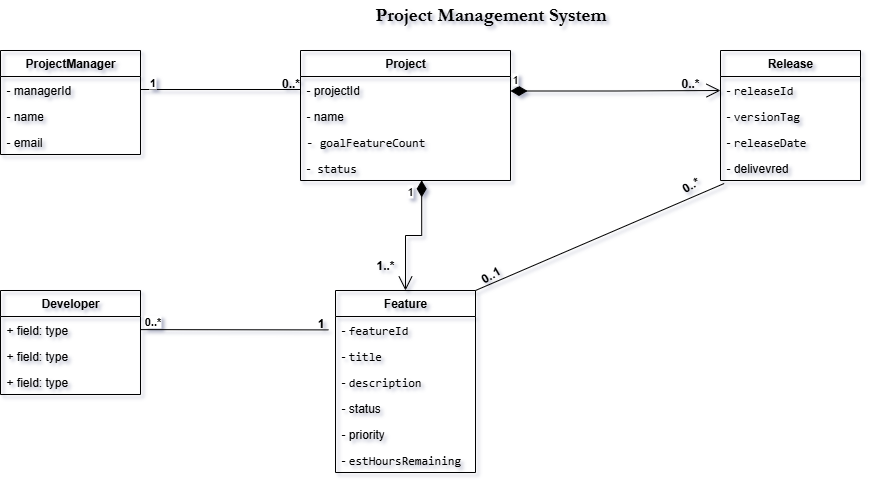

The diagram above was exported from draw.io. Its source (the exported page's mxGraphModel, read from the mxfile embedded in the PNG):
<mxGraphModel dx="1042" dy="1662" grid="0" gridSize="10" guides="1" tooltips="1" connect="1" arrows="1" fold="1" page="1" pageScale="1" pageWidth="850" pageHeight="1100" background="#ffffff" math="0" shadow="1">
  <root>
    <mxCell id="4Vjzrypv-dkZdKc_EIKn-0" />
    <mxCell id="4Vjzrypv-dkZdKc_EIKn-1" parent="4Vjzrypv-dkZdKc_EIKn-0" />
    <mxCell id="4Vjzrypv-dkZdKc_EIKn-2" value="&lt;strong data-end=&quot;247&quot; data-start=&quot;229&quot;&gt;ProjectManager&lt;/strong&gt;" style="swimlane;fontStyle=0;childLayout=stackLayout;horizontal=1;startSize=26;fillColor=none;horizontalStack=0;resizeParent=1;resizeParentMax=0;resizeLast=0;collapsible=1;marginBottom=0;whiteSpace=wrap;html=1;" parent="4Vjzrypv-dkZdKc_EIKn-1" vertex="1">
      <mxGeometry x="10" y="-1040" width="140" height="104" as="geometry" />
    </mxCell>
    <mxCell id="4Vjzrypv-dkZdKc_EIKn-3" value="- managerId" style="text;strokeColor=none;fillColor=none;align=left;verticalAlign=top;spacingLeft=4;spacingRight=4;overflow=hidden;rotatable=0;points=[[0,0.5],[1,0.5]];portConstraint=eastwest;whiteSpace=wrap;html=1;" parent="4Vjzrypv-dkZdKc_EIKn-2" vertex="1">
      <mxGeometry y="26" width="140" height="26" as="geometry" />
    </mxCell>
    <mxCell id="4Vjzrypv-dkZdKc_EIKn-4" value="- name" style="text;strokeColor=none;fillColor=none;align=left;verticalAlign=top;spacingLeft=4;spacingRight=4;overflow=hidden;rotatable=0;points=[[0,0.5],[1,0.5]];portConstraint=eastwest;whiteSpace=wrap;html=1;" parent="4Vjzrypv-dkZdKc_EIKn-2" vertex="1">
      <mxGeometry y="52" width="140" height="26" as="geometry" />
    </mxCell>
    <mxCell id="4Vjzrypv-dkZdKc_EIKn-5" value="- email" style="text;strokeColor=none;fillColor=none;align=left;verticalAlign=top;spacingLeft=4;spacingRight=4;overflow=hidden;rotatable=0;points=[[0,0.5],[1,0.5]];portConstraint=eastwest;whiteSpace=wrap;html=1;" parent="4Vjzrypv-dkZdKc_EIKn-2" vertex="1">
      <mxGeometry y="78" width="140" height="26" as="geometry" />
    </mxCell>
    <mxCell id="4Vjzrypv-dkZdKc_EIKn-6" value="&lt;b&gt;Project&lt;/b&gt;" style="swimlane;fontStyle=0;childLayout=stackLayout;horizontal=1;startSize=26;fillColor=none;horizontalStack=0;resizeParent=1;resizeParentMax=0;resizeLast=0;collapsible=1;marginBottom=0;whiteSpace=wrap;html=1;" parent="4Vjzrypv-dkZdKc_EIKn-1" vertex="1">
      <mxGeometry x="310" y="-1040" width="210" height="130" as="geometry">
        <mxRectangle x="320" y="-470" width="80" height="30" as="alternateBounds" />
      </mxGeometry>
    </mxCell>
    <mxCell id="4Vjzrypv-dkZdKc_EIKn-7" value="- projectId" style="text;strokeColor=none;fillColor=none;align=left;verticalAlign=top;spacingLeft=4;spacingRight=4;overflow=hidden;rotatable=0;points=[[0,0.5],[1,0.5]];portConstraint=eastwest;whiteSpace=wrap;html=1;" parent="4Vjzrypv-dkZdKc_EIKn-6" vertex="1">
      <mxGeometry y="26" width="210" height="26" as="geometry" />
    </mxCell>
    <mxCell id="4Vjzrypv-dkZdKc_EIKn-8" value="- name" style="text;strokeColor=none;fillColor=none;align=left;verticalAlign=top;spacingLeft=4;spacingRight=4;overflow=hidden;rotatable=0;points=[[0,0.5],[1,0.5]];portConstraint=eastwest;whiteSpace=wrap;html=1;" parent="4Vjzrypv-dkZdKc_EIKn-6" vertex="1">
      <mxGeometry y="52" width="210" height="26" as="geometry" />
    </mxCell>
    <mxCell id="4Vjzrypv-dkZdKc_EIKn-9" value="&lt;code data-end=&quot;363&quot; data-start=&quot;345&quot;&gt;- goalFeatureCount&lt;/code&gt;&lt;div&gt;&lt;code data-end=&quot;363&quot; data-start=&quot;345&quot;&gt;&lt;br&gt;&lt;/code&gt;&lt;/div&gt;" style="text;strokeColor=none;fillColor=none;align=left;verticalAlign=top;spacingLeft=4;spacingRight=4;overflow=hidden;rotatable=0;points=[[0,0.5],[1,0.5]];portConstraint=eastwest;whiteSpace=wrap;html=1;" parent="4Vjzrypv-dkZdKc_EIKn-6" vertex="1">
      <mxGeometry y="78" width="210" height="26" as="geometry" />
    </mxCell>
    <mxCell id="4Vjzrypv-dkZdKc_EIKn-10" value="-&amp;nbsp;&amp;nbsp;&lt;code data-end=&quot;409&quot; data-start=&quot;401&quot;&gt;status&lt;/code&gt;" style="text;strokeColor=none;fillColor=none;align=left;verticalAlign=top;spacingLeft=4;spacingRight=4;overflow=hidden;rotatable=0;points=[[0,0.5],[1,0.5]];portConstraint=eastwest;whiteSpace=wrap;html=1;" parent="4Vjzrypv-dkZdKc_EIKn-6" vertex="1">
      <mxGeometry y="104" width="210" height="26" as="geometry" />
    </mxCell>
    <mxCell id="4Vjzrypv-dkZdKc_EIKn-11" value="&lt;b&gt;Release&lt;/b&gt;" style="swimlane;fontStyle=0;childLayout=stackLayout;horizontal=1;startSize=26;fillColor=none;horizontalStack=0;resizeParent=1;resizeParentMax=0;resizeLast=0;collapsible=1;marginBottom=0;whiteSpace=wrap;html=1;" parent="4Vjzrypv-dkZdKc_EIKn-1" vertex="1">
      <mxGeometry x="730" y="-1040" width="140" height="130" as="geometry" />
    </mxCell>
    <mxCell id="4Vjzrypv-dkZdKc_EIKn-12" value="-&amp;nbsp;&lt;span style=&quot;font-family: monospace; text-align: center; text-wrap-mode: nowrap;&quot;&gt;releaseId&lt;/span&gt;" style="text;strokeColor=none;fillColor=none;align=left;verticalAlign=top;spacingLeft=4;spacingRight=4;overflow=hidden;rotatable=0;points=[[0,0.5],[1,0.5]];portConstraint=eastwest;whiteSpace=wrap;html=1;" parent="4Vjzrypv-dkZdKc_EIKn-11" vertex="1">
      <mxGeometry y="26" width="140" height="26" as="geometry" />
    </mxCell>
    <mxCell id="4Vjzrypv-dkZdKc_EIKn-13" value="-&amp;nbsp;&lt;code style=&quot;text-align: center; text-wrap-mode: nowrap;&quot; data-end=&quot;547&quot; data-start=&quot;535&quot;&gt;versionTag&lt;/code&gt;&lt;span style=&quot;text-align: center; text-wrap-mode: nowrap;&quot;&gt;&amp;nbsp;&lt;/span&gt;" style="text;strokeColor=none;fillColor=none;align=left;verticalAlign=top;spacingLeft=4;spacingRight=4;overflow=hidden;rotatable=0;points=[[0,0.5],[1,0.5]];portConstraint=eastwest;whiteSpace=wrap;html=1;" parent="4Vjzrypv-dkZdKc_EIKn-11" vertex="1">
      <mxGeometry y="52" width="140" height="26" as="geometry" />
    </mxCell>
    <mxCell id="4Vjzrypv-dkZdKc_EIKn-14" value="-&amp;nbsp;&lt;span style=&quot;font-family: monospace; text-align: center; text-wrap-mode: nowrap;&quot;&gt;releaseDate&lt;/span&gt;" style="text;strokeColor=none;fillColor=none;align=left;verticalAlign=top;spacingLeft=4;spacingRight=4;overflow=hidden;rotatable=0;points=[[0,0.5],[1,0.5]];portConstraint=eastwest;whiteSpace=wrap;html=1;" parent="4Vjzrypv-dkZdKc_EIKn-11" vertex="1">
      <mxGeometry y="78" width="140" height="26" as="geometry" />
    </mxCell>
    <mxCell id="4Vjzrypv-dkZdKc_EIKn-15" value="- delivevred" style="text;strokeColor=none;fillColor=none;align=left;verticalAlign=top;spacingLeft=4;spacingRight=4;overflow=hidden;rotatable=0;points=[[0,0.5],[1,0.5]];portConstraint=eastwest;whiteSpace=wrap;html=1;" parent="4Vjzrypv-dkZdKc_EIKn-11" vertex="1">
      <mxGeometry y="104" width="140" height="26" as="geometry" />
    </mxCell>
    <mxCell id="4Vjzrypv-dkZdKc_EIKn-16" value="&lt;b&gt;Feature&lt;/b&gt;" style="swimlane;fontStyle=0;childLayout=stackLayout;horizontal=1;startSize=26;fillColor=none;horizontalStack=0;resizeParent=1;resizeParentMax=0;resizeLast=0;collapsible=1;marginBottom=0;whiteSpace=wrap;html=1;" parent="4Vjzrypv-dkZdKc_EIKn-1" vertex="1">
      <mxGeometry x="345" y="-800" width="140" height="182" as="geometry" />
    </mxCell>
    <mxCell id="4Vjzrypv-dkZdKc_EIKn-17" value="-&amp;nbsp;&lt;span style=&quot;font-family: monospace; text-align: center; text-wrap-mode: nowrap;&quot;&gt;featureId&lt;/span&gt;" style="text;strokeColor=none;fillColor=none;align=left;verticalAlign=top;spacingLeft=4;spacingRight=4;overflow=hidden;rotatable=0;points=[[0,0.5],[1,0.5]];portConstraint=eastwest;whiteSpace=wrap;html=1;" parent="4Vjzrypv-dkZdKc_EIKn-16" vertex="1">
      <mxGeometry y="26" width="140" height="26" as="geometry" />
    </mxCell>
    <mxCell id="4Vjzrypv-dkZdKc_EIKn-18" value="-&amp;nbsp;&lt;span style=&quot;font-family: monospace; text-align: center; text-wrap-mode: nowrap;&quot;&gt;title&lt;/span&gt;" style="text;strokeColor=none;fillColor=none;align=left;verticalAlign=top;spacingLeft=4;spacingRight=4;overflow=hidden;rotatable=0;points=[[0,0.5],[1,0.5]];portConstraint=eastwest;whiteSpace=wrap;html=1;" parent="4Vjzrypv-dkZdKc_EIKn-16" vertex="1">
      <mxGeometry y="52" width="140" height="26" as="geometry" />
    </mxCell>
    <mxCell id="4Vjzrypv-dkZdKc_EIKn-19" value="-&amp;nbsp;&lt;span style=&quot;font-family: monospace; text-align: center; text-wrap-mode: nowrap;&quot;&gt;description&lt;/span&gt;" style="text;strokeColor=none;fillColor=none;align=left;verticalAlign=top;spacingLeft=4;spacingRight=4;overflow=hidden;rotatable=0;points=[[0,0.5],[1,0.5]];portConstraint=eastwest;whiteSpace=wrap;html=1;" parent="4Vjzrypv-dkZdKc_EIKn-16" vertex="1">
      <mxGeometry y="78" width="140" height="26" as="geometry" />
    </mxCell>
    <mxCell id="4Vjzrypv-dkZdKc_EIKn-20" value="- status" style="text;strokeColor=none;fillColor=none;align=left;verticalAlign=top;spacingLeft=4;spacingRight=4;overflow=hidden;rotatable=0;points=[[0,0.5],[1,0.5]];portConstraint=eastwest;whiteSpace=wrap;html=1;" parent="4Vjzrypv-dkZdKc_EIKn-16" vertex="1">
      <mxGeometry y="104" width="140" height="26" as="geometry" />
    </mxCell>
    <mxCell id="4Vjzrypv-dkZdKc_EIKn-21" value="- priority" style="text;strokeColor=none;fillColor=none;align=left;verticalAlign=top;spacingLeft=4;spacingRight=4;overflow=hidden;rotatable=0;points=[[0,0.5],[1,0.5]];portConstraint=eastwest;whiteSpace=wrap;html=1;" parent="4Vjzrypv-dkZdKc_EIKn-16" vertex="1">
      <mxGeometry y="130" width="140" height="26" as="geometry" />
    </mxCell>
    <mxCell id="4Vjzrypv-dkZdKc_EIKn-22" value="-&amp;nbsp;&lt;span style=&quot;font-family: monospace; text-align: center; text-wrap-mode: nowrap;&quot;&gt;estHoursRemaining&lt;/span&gt;" style="text;strokeColor=none;fillColor=none;align=left;verticalAlign=top;spacingLeft=4;spacingRight=4;overflow=hidden;rotatable=0;points=[[0,0.5],[1,0.5]];portConstraint=eastwest;whiteSpace=wrap;html=1;" parent="4Vjzrypv-dkZdKc_EIKn-16" vertex="1">
      <mxGeometry y="156" width="140" height="26" as="geometry" />
    </mxCell>
    <mxCell id="4Vjzrypv-dkZdKc_EIKn-23" value="&lt;b&gt;Developer&lt;/b&gt;" style="swimlane;fontStyle=0;childLayout=stackLayout;horizontal=1;startSize=26;fillColor=none;horizontalStack=0;resizeParent=1;resizeParentMax=0;resizeLast=0;collapsible=1;marginBottom=0;whiteSpace=wrap;html=1;" parent="4Vjzrypv-dkZdKc_EIKn-1" vertex="1">
      <mxGeometry x="10" y="-800" width="140" height="104" as="geometry" />
    </mxCell>
    <mxCell id="4Vjzrypv-dkZdKc_EIKn-24" value="+ field: type" style="text;strokeColor=none;fillColor=none;align=left;verticalAlign=top;spacingLeft=4;spacingRight=4;overflow=hidden;rotatable=0;points=[[0,0.5],[1,0.5]];portConstraint=eastwest;whiteSpace=wrap;html=1;" parent="4Vjzrypv-dkZdKc_EIKn-23" vertex="1">
      <mxGeometry y="26" width="140" height="26" as="geometry" />
    </mxCell>
    <mxCell id="4Vjzrypv-dkZdKc_EIKn-25" value="+ field: type" style="text;strokeColor=none;fillColor=none;align=left;verticalAlign=top;spacingLeft=4;spacingRight=4;overflow=hidden;rotatable=0;points=[[0,0.5],[1,0.5]];portConstraint=eastwest;whiteSpace=wrap;html=1;" parent="4Vjzrypv-dkZdKc_EIKn-23" vertex="1">
      <mxGeometry y="52" width="140" height="26" as="geometry" />
    </mxCell>
    <mxCell id="4Vjzrypv-dkZdKc_EIKn-26" value="+ field: type" style="text;strokeColor=none;fillColor=none;align=left;verticalAlign=top;spacingLeft=4;spacingRight=4;overflow=hidden;rotatable=0;points=[[0,0.5],[1,0.5]];portConstraint=eastwest;whiteSpace=wrap;html=1;" parent="4Vjzrypv-dkZdKc_EIKn-23" vertex="1">
      <mxGeometry y="78" width="140" height="26" as="geometry" />
    </mxCell>
    <mxCell id="22WT0RUiV8gufgd7yf9A-0" value="" style="endArrow=none;html=1;rounded=0;exitX=1;exitY=0.5;exitDx=0;exitDy=0;entryX=0;entryY=0.5;entryDx=0;entryDy=0;" parent="4Vjzrypv-dkZdKc_EIKn-1" source="4Vjzrypv-dkZdKc_EIKn-3" target="4Vjzrypv-dkZdKc_EIKn-7" edge="1">
      <mxGeometry width="50" height="50" relative="1" as="geometry">
        <mxPoint x="249.9999999999999" y="-999.804" as="sourcePoint" />
        <mxPoint x="300" y="-1000" as="targetPoint" />
      </mxGeometry>
    </mxCell>
    <mxCell id="22WT0RUiV8gufgd7yf9A-21" value="&lt;b&gt;1&lt;/b&gt;" style="edgeLabel;html=1;align=center;verticalAlign=middle;resizable=0;points=[];" parent="22WT0RUiV8gufgd7yf9A-0" vertex="1" connectable="0">
      <mxGeometry x="-0.86" y="8" relative="1" as="geometry">
        <mxPoint as="offset" />
      </mxGeometry>
    </mxCell>
    <mxCell id="22WT0RUiV8gufgd7yf9A-8" value="1" style="endArrow=open;html=1;endSize=12;startArrow=diamondThin;startSize=14;startFill=1;edgeStyle=orthogonalEdgeStyle;align=left;verticalAlign=bottom;rounded=0;exitX=1;exitY=0.5;exitDx=0;exitDy=0;" parent="4Vjzrypv-dkZdKc_EIKn-1" edge="1">
      <mxGeometry x="-1" y="3" relative="1" as="geometry">
        <mxPoint x="520" y="-999.5" as="sourcePoint" />
        <mxPoint x="730" y="-1000" as="targetPoint" />
      </mxGeometry>
    </mxCell>
    <mxCell id="22WT0RUiV8gufgd7yf9A-11" value="&lt;b&gt;0..*&lt;/b&gt;" style="text;html=1;align=center;verticalAlign=middle;whiteSpace=wrap;rounded=0;" parent="4Vjzrypv-dkZdKc_EIKn-1" vertex="1">
      <mxGeometry x="670" y="-1022" width="60" height="30" as="geometry" />
    </mxCell>
    <mxCell id="22WT0RUiV8gufgd7yf9A-12" value="1" style="endArrow=open;html=1;endSize=12;startArrow=diamondThin;startSize=14;startFill=1;edgeStyle=orthogonalEdgeStyle;align=left;verticalAlign=bottom;rounded=0;entryX=0.5;entryY=0;entryDx=0;entryDy=0;exitX=0.577;exitY=0.992;exitDx=0;exitDy=0;exitPerimeter=0;" parent="4Vjzrypv-dkZdKc_EIKn-1" source="4Vjzrypv-dkZdKc_EIKn-10" target="4Vjzrypv-dkZdKc_EIKn-16" edge="1">
      <mxGeometry x="-0.6804" y="-16" relative="1" as="geometry">
        <mxPoint x="640" y="-900" as="sourcePoint" />
        <mxPoint x="510" y="-830" as="targetPoint" />
        <mxPoint as="offset" />
      </mxGeometry>
    </mxCell>
    <mxCell id="22WT0RUiV8gufgd7yf9A-13" value="&lt;b&gt;1..*&lt;/b&gt;" style="text;html=1;align=center;verticalAlign=middle;whiteSpace=wrap;rounded=0;" parent="4Vjzrypv-dkZdKc_EIKn-1" vertex="1">
      <mxGeometry x="365" y="-840" width="60" height="30" as="geometry" />
    </mxCell>
    <mxCell id="22WT0RUiV8gufgd7yf9A-14" value="" style="endArrow=none;html=1;rounded=0;entryX=0.026;entryY=1.115;entryDx=0;entryDy=0;entryPerimeter=0;exitX=1;exitY=0;exitDx=0;exitDy=0;" parent="4Vjzrypv-dkZdKc_EIKn-1" source="4Vjzrypv-dkZdKc_EIKn-16" target="4Vjzrypv-dkZdKc_EIKn-15" edge="1">
      <mxGeometry width="50" height="50" relative="1" as="geometry">
        <mxPoint x="400" y="-810" as="sourcePoint" />
        <mxPoint x="450" y="-860" as="targetPoint" />
      </mxGeometry>
    </mxCell>
    <mxCell id="22WT0RUiV8gufgd7yf9A-15" value="&lt;b&gt;0..*&lt;/b&gt;" style="text;html=1;align=center;verticalAlign=middle;resizable=0;points=[];autosize=1;strokeColor=none;fillColor=none;rotation=-30;" parent="4Vjzrypv-dkZdKc_EIKn-1" vertex="1">
      <mxGeometry x="680" y="-920" width="40" height="30" as="geometry" />
    </mxCell>
    <mxCell id="22WT0RUiV8gufgd7yf9A-16" value="&lt;b&gt;0..1&lt;/b&gt;" style="text;html=1;align=center;verticalAlign=middle;resizable=0;points=[];autosize=1;strokeColor=none;fillColor=none;rotation=-30;" parent="4Vjzrypv-dkZdKc_EIKn-1" vertex="1">
      <mxGeometry x="480" y="-830" width="40" height="30" as="geometry" />
    </mxCell>
    <mxCell id="22WT0RUiV8gufgd7yf9A-18" value="" style="endArrow=none;html=1;rounded=0;entryX=-0.05;entryY=0.515;entryDx=0;entryDy=0;entryPerimeter=0;" parent="4Vjzrypv-dkZdKc_EIKn-1" source="4Vjzrypv-dkZdKc_EIKn-24" target="4Vjzrypv-dkZdKc_EIKn-17" edge="1">
      <mxGeometry width="50" height="50" relative="1" as="geometry">
        <mxPoint x="210" y="-760" as="sourcePoint" />
        <mxPoint x="260" y="-810" as="targetPoint" />
      </mxGeometry>
    </mxCell>
    <mxCell id="22WT0RUiV8gufgd7yf9A-19" value="&lt;b&gt;0..*&lt;/b&gt;" style="edgeLabel;html=1;align=center;verticalAlign=middle;resizable=0;points=[];" parent="22WT0RUiV8gufgd7yf9A-18" vertex="1" connectable="0">
      <mxGeometry x="-0.881" y="9" relative="1" as="geometry">
        <mxPoint as="offset" />
      </mxGeometry>
    </mxCell>
    <mxCell id="22WT0RUiV8gufgd7yf9A-20" value="&lt;b&gt;1&lt;/b&gt;" style="text;html=1;align=center;verticalAlign=middle;resizable=0;points=[];autosize=1;strokeColor=none;fillColor=none;" parent="4Vjzrypv-dkZdKc_EIKn-1" vertex="1">
      <mxGeometry x="315" y="-782" width="30" height="30" as="geometry" />
    </mxCell>
    <mxCell id="22WT0RUiV8gufgd7yf9A-25" value="&lt;b&gt;0..*&lt;/b&gt;" style="text;html=1;align=center;verticalAlign=middle;resizable=0;points=[];autosize=1;strokeColor=none;fillColor=none;" parent="4Vjzrypv-dkZdKc_EIKn-1" vertex="1">
      <mxGeometry x="280" y="-1022" width="40" height="30" as="geometry" />
    </mxCell>
    <mxCell id="22WT0RUiV8gufgd7yf9A-26" value="&lt;b&gt;&lt;font style=&quot;font-size: 19px;&quot; face=&quot;Garamond&quot;&gt;Project Management System&lt;/font&gt;&lt;/b&gt;" style="text;html=1;align=center;verticalAlign=middle;whiteSpace=wrap;rounded=0;" parent="4Vjzrypv-dkZdKc_EIKn-1" vertex="1">
      <mxGeometry x="357.5" y="-1090" width="285" height="30" as="geometry" />
    </mxCell>
  </root>
</mxGraphModel>